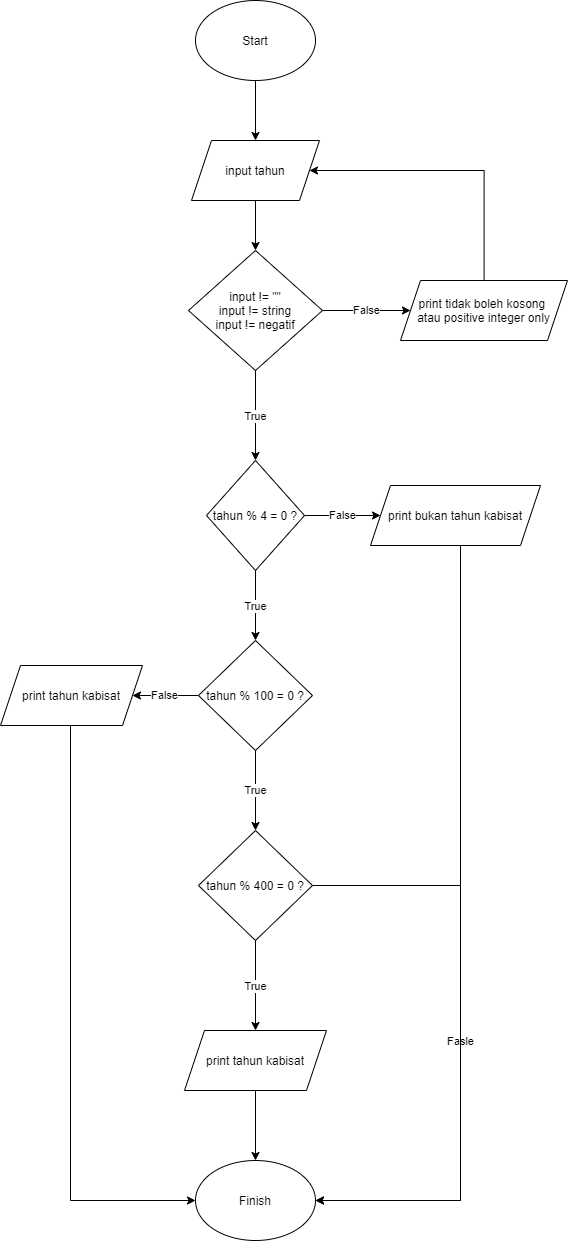

The diagram above was exported from draw.io. Its source (the exported page's mxGraphModel, read from the mxfile embedded in the PNG):
<mxGraphModel dx="1504" dy="1050" grid="1" gridSize="10" guides="1" tooltips="1" connect="1" arrows="1" fold="1" page="1" pageScale="1" pageWidth="850" pageHeight="1100" math="0" shadow="0">
  <root>
    <mxCell id="0" />
    <mxCell id="1" parent="0" />
    <mxCell id="W91LsT1b1OscXI8ave_Q-1" value="" style="edgeStyle=orthogonalEdgeStyle;rounded=0;orthogonalLoop=1;jettySize=auto;html=1;" parent="1" source="W91LsT1b1OscXI8ave_Q-2" target="W91LsT1b1OscXI8ave_Q-4" edge="1">
      <mxGeometry relative="1" as="geometry" />
    </mxCell>
    <mxCell id="W91LsT1b1OscXI8ave_Q-2" value="Start" style="ellipse;whiteSpace=wrap;html=1;" parent="1" vertex="1">
      <mxGeometry x="365" y="70" width="120" height="80" as="geometry" />
    </mxCell>
    <mxCell id="aZeMdgaxgtyWMcQNLtK--5" value="" style="edgeStyle=orthogonalEdgeStyle;rounded=0;orthogonalLoop=1;jettySize=auto;html=1;" edge="1" parent="1" source="W91LsT1b1OscXI8ave_Q-4" target="aZeMdgaxgtyWMcQNLtK--3">
      <mxGeometry relative="1" as="geometry" />
    </mxCell>
    <mxCell id="W91LsT1b1OscXI8ave_Q-4" value="&lt;span&gt;input tahun&lt;/span&gt;" style="shape=parallelogram;perimeter=parallelogramPerimeter;whiteSpace=wrap;html=1;fixedSize=1;" parent="1" vertex="1">
      <mxGeometry x="361" y="210" width="128" height="60" as="geometry" />
    </mxCell>
    <mxCell id="W91LsT1b1OscXI8ave_Q-5" value="True" style="edgeStyle=orthogonalEdgeStyle;rounded=0;orthogonalLoop=1;jettySize=auto;html=1;" parent="1" source="W91LsT1b1OscXI8ave_Q-7" target="W91LsT1b1OscXI8ave_Q-10" edge="1">
      <mxGeometry relative="1" as="geometry" />
    </mxCell>
    <mxCell id="W91LsT1b1OscXI8ave_Q-6" value="False" style="edgeStyle=orthogonalEdgeStyle;rounded=0;orthogonalLoop=1;jettySize=auto;html=1;" parent="1" source="W91LsT1b1OscXI8ave_Q-7" target="W91LsT1b1OscXI8ave_Q-17" edge="1">
      <mxGeometry relative="1" as="geometry" />
    </mxCell>
    <mxCell id="W91LsT1b1OscXI8ave_Q-7" value="tahun % 4 = 0 ?" style="rhombus;whiteSpace=wrap;html=1;" parent="1" vertex="1">
      <mxGeometry x="376" y="530" width="98" height="110" as="geometry" />
    </mxCell>
    <mxCell id="W91LsT1b1OscXI8ave_Q-8" value="True" style="edgeStyle=orthogonalEdgeStyle;rounded=0;orthogonalLoop=1;jettySize=auto;html=1;" parent="1" source="W91LsT1b1OscXI8ave_Q-10" target="W91LsT1b1OscXI8ave_Q-13" edge="1">
      <mxGeometry relative="1" as="geometry" />
    </mxCell>
    <mxCell id="W91LsT1b1OscXI8ave_Q-9" value="False" style="edgeStyle=orthogonalEdgeStyle;rounded=0;orthogonalLoop=1;jettySize=auto;html=1;" parent="1" source="W91LsT1b1OscXI8ave_Q-10" target="W91LsT1b1OscXI8ave_Q-20" edge="1">
      <mxGeometry relative="1" as="geometry" />
    </mxCell>
    <mxCell id="W91LsT1b1OscXI8ave_Q-10" value="tahun % 100 = 0 ?" style="rhombus;whiteSpace=wrap;html=1;" parent="1" vertex="1">
      <mxGeometry x="368" y="710" width="114" height="110" as="geometry" />
    </mxCell>
    <mxCell id="W91LsT1b1OscXI8ave_Q-11" value="True" style="edgeStyle=orthogonalEdgeStyle;rounded=0;orthogonalLoop=1;jettySize=auto;html=1;" parent="1" source="W91LsT1b1OscXI8ave_Q-13" target="W91LsT1b1OscXI8ave_Q-15" edge="1">
      <mxGeometry relative="1" as="geometry" />
    </mxCell>
    <mxCell id="W91LsT1b1OscXI8ave_Q-12" value="Fasle" style="edgeStyle=orthogonalEdgeStyle;rounded=0;orthogonalLoop=1;jettySize=auto;html=1;entryX=1;entryY=0.5;entryDx=0;entryDy=0;" parent="1" source="W91LsT1b1OscXI8ave_Q-13" target="W91LsT1b1OscXI8ave_Q-18" edge="1">
      <mxGeometry relative="1" as="geometry">
        <Array as="points">
          <mxPoint x="630" y="955" />
          <mxPoint x="630" y="1270" />
        </Array>
      </mxGeometry>
    </mxCell>
    <mxCell id="W91LsT1b1OscXI8ave_Q-13" value="tahun % 400 = 0 ?" style="rhombus;whiteSpace=wrap;html=1;" parent="1" vertex="1">
      <mxGeometry x="368" y="900" width="114" height="110" as="geometry" />
    </mxCell>
    <mxCell id="W91LsT1b1OscXI8ave_Q-14" value="" style="edgeStyle=orthogonalEdgeStyle;rounded=0;orthogonalLoop=1;jettySize=auto;html=1;" parent="1" source="W91LsT1b1OscXI8ave_Q-15" target="W91LsT1b1OscXI8ave_Q-18" edge="1">
      <mxGeometry relative="1" as="geometry" />
    </mxCell>
    <mxCell id="W91LsT1b1OscXI8ave_Q-15" value="print tahun kabisat" style="shape=parallelogram;perimeter=parallelogramPerimeter;whiteSpace=wrap;html=1;fixedSize=1;" parent="1" vertex="1">
      <mxGeometry x="354" y="1100" width="142" height="60" as="geometry" />
    </mxCell>
    <mxCell id="W91LsT1b1OscXI8ave_Q-16" style="edgeStyle=orthogonalEdgeStyle;rounded=0;orthogonalLoop=1;jettySize=auto;html=1;entryX=1;entryY=0.5;entryDx=0;entryDy=0;" parent="1" source="W91LsT1b1OscXI8ave_Q-17" target="W91LsT1b1OscXI8ave_Q-18" edge="1">
      <mxGeometry relative="1" as="geometry">
        <mxPoint x="610.9999999999998" y="980" as="targetPoint" />
        <Array as="points">
          <mxPoint x="630" y="585" />
          <mxPoint x="630" y="1270" />
        </Array>
      </mxGeometry>
    </mxCell>
    <mxCell id="W91LsT1b1OscXI8ave_Q-17" value="print bukan tahun kabisat" style="shape=parallelogram;perimeter=parallelogramPerimeter;whiteSpace=wrap;html=1;fixedSize=1;" parent="1" vertex="1">
      <mxGeometry x="540" y="555" width="170" height="60" as="geometry" />
    </mxCell>
    <mxCell id="W91LsT1b1OscXI8ave_Q-18" value="Finish" style="ellipse;whiteSpace=wrap;html=1;" parent="1" vertex="1">
      <mxGeometry x="365" y="1230" width="120" height="80" as="geometry" />
    </mxCell>
    <mxCell id="W91LsT1b1OscXI8ave_Q-19" style="edgeStyle=orthogonalEdgeStyle;rounded=0;orthogonalLoop=1;jettySize=auto;html=1;entryX=0;entryY=0.5;entryDx=0;entryDy=0;" parent="1" source="W91LsT1b1OscXI8ave_Q-20" target="W91LsT1b1OscXI8ave_Q-18" edge="1">
      <mxGeometry relative="1" as="geometry">
        <Array as="points">
          <mxPoint x="240" y="765" />
          <mxPoint x="240" y="1270" />
        </Array>
      </mxGeometry>
    </mxCell>
    <mxCell id="W91LsT1b1OscXI8ave_Q-20" value="print tahun kabisat" style="shape=parallelogram;perimeter=parallelogramPerimeter;whiteSpace=wrap;html=1;fixedSize=1;" parent="1" vertex="1">
      <mxGeometry x="170" y="735" width="142" height="60" as="geometry" />
    </mxCell>
    <mxCell id="aZeMdgaxgtyWMcQNLtK--1" value="True" style="edgeStyle=orthogonalEdgeStyle;rounded=0;orthogonalLoop=1;jettySize=auto;html=1;" edge="1" parent="1" source="aZeMdgaxgtyWMcQNLtK--3">
      <mxGeometry relative="1" as="geometry">
        <mxPoint x="425" y="530" as="targetPoint" />
      </mxGeometry>
    </mxCell>
    <mxCell id="aZeMdgaxgtyWMcQNLtK--2" value="False" style="edgeStyle=orthogonalEdgeStyle;rounded=0;orthogonalLoop=1;jettySize=auto;html=1;" edge="1" parent="1" source="aZeMdgaxgtyWMcQNLtK--3" target="aZeMdgaxgtyWMcQNLtK--4">
      <mxGeometry relative="1" as="geometry" />
    </mxCell>
    <mxCell id="aZeMdgaxgtyWMcQNLtK--3" value="input != &quot;&quot;&lt;br&gt;input != string&lt;br&gt;input != negatif" style="rhombus;whiteSpace=wrap;html=1;" vertex="1" parent="1">
      <mxGeometry x="358" y="320" width="134" height="120" as="geometry" />
    </mxCell>
    <mxCell id="aZeMdgaxgtyWMcQNLtK--6" style="edgeStyle=orthogonalEdgeStyle;rounded=0;orthogonalLoop=1;jettySize=auto;html=1;entryX=1;entryY=0.5;entryDx=0;entryDy=0;" edge="1" parent="1" source="aZeMdgaxgtyWMcQNLtK--4" target="W91LsT1b1OscXI8ave_Q-4">
      <mxGeometry relative="1" as="geometry">
        <Array as="points">
          <mxPoint x="653" y="240" />
        </Array>
      </mxGeometry>
    </mxCell>
    <mxCell id="aZeMdgaxgtyWMcQNLtK--4" value="print tidak boleh kosong&amp;nbsp;&lt;br&gt;atau positive integer only" style="shape=parallelogram;perimeter=parallelogramPerimeter;whiteSpace=wrap;html=1;fixedSize=1;" vertex="1" parent="1">
      <mxGeometry x="570" y="350" width="167" height="60" as="geometry" />
    </mxCell>
  </root>
</mxGraphModel>